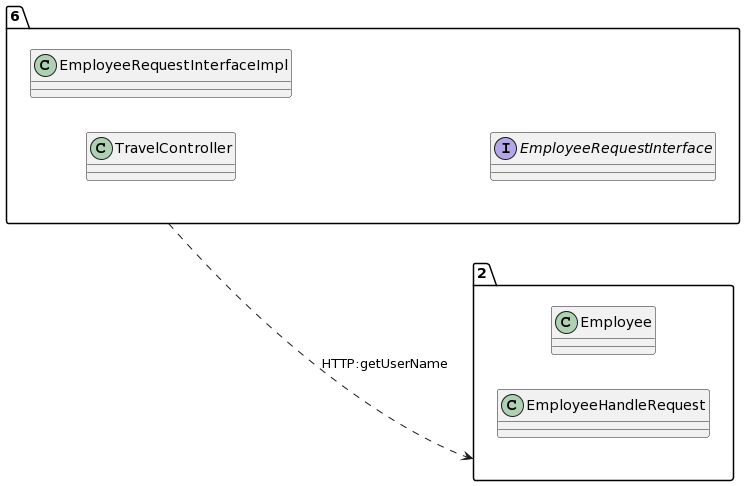

The diagram above was rendered by PlantUML. Its source (embedded in the PNG):
@startuml
allow_mixing
left to right direction
package "6"{
class TravelController
class EmployeeRequestInterfaceImpl
interface EmployeeRequestInterface

}
package "2"{
class Employee
class EmployeeHandleRequest

}
"6" ..> "2":HTTP:getUserName
@enduml